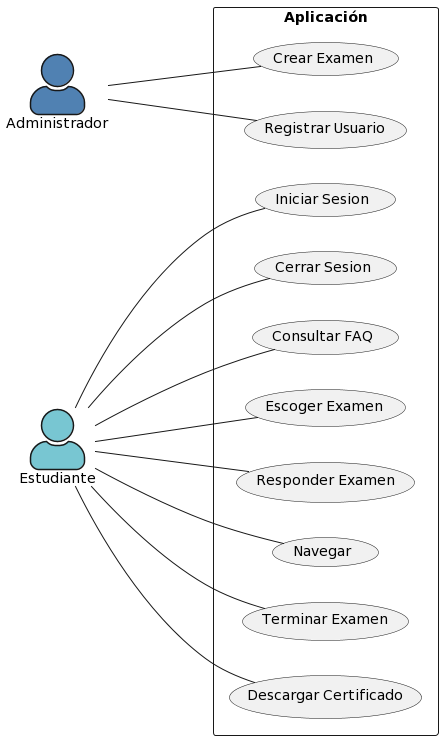

The diagram above was rendered by PlantUML. Its source (embedded in the PNG):
@startuml
/'Actores:

1. Estudiante 
2. Administrador

Casos de uso:

1. Crear examen (Administrador)
2. Registrar usuario (Administrador)
3. Iniciar sesion (Estudiante)
4. Cerrar sesion (Estudiante)
5. Consultar FAQ (Estudiante)
6. Escoger tipo de examen (Estudiante)
7. Responder examen (Estudiante)
8. Navegar (Estudiante)
9. Terminar examen (Estudiante)
10. Descargar certificado (Estudiante)

Casos de uso priorizados:

Crear examen
Registrar usuario
Responder examen'/

'PARÁMETROS DE APARIENCIA

skinparam NoteBackgroundColor transparent
skinparam NoteBorderColor transparent
skinparam actorStyle awesome


'DECLARACIONES

Rectangle Aplicación {
    "Crear Examen" as (crear_examen)
    "Registrar Usuario" as (registrar_usuario)
    "Iniciar Sesion" as (Iniciar_sesion)
    "Cerrar Sesion" as (Cerrar_sesion)
    "Consultar FAQ" as (consultar_FAQ)
    "Escoger Examen" as (Escoger_examen)
    "Responder Examen" as (Responder_Examen)
    "Navegar" as (Navegar)
    "Terminar Examen" as (Terminar_Examen)
    "Descargar Certificado" as (Descargar_Certificado)
}

left to right direction
actor "Administrador" as Administrador #5081B2
actor "Estudiante" as Estudiante #78C6D2

'RELACIONES

Administrador --- crear_examen
Administrador --- registrar_usuario

Estudiante --- Responder_Examen
Estudiante --- Iniciar_sesion
Estudiante --- Cerrar_sesion
Estudiante --- consultar_FAQ
Estudiante --- Navegar
Estudiante --- Terminar_Examen
Estudiante --- Escoger_examen
Estudiante --- Descargar_Certificado
@enduml